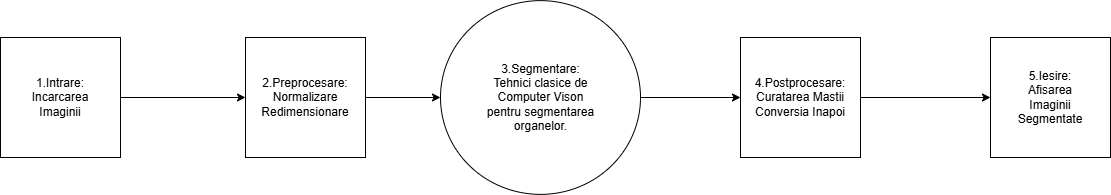

The diagram above was exported from draw.io. Its source (the exported page's mxGraphModel, read from the mxfile embedded in the PNG):
<mxGraphModel dx="1281" dy="658" grid="1" gridSize="10" guides="1" tooltips="1" connect="1" arrows="1" fold="1" page="1" pageScale="1" pageWidth="850" pageHeight="1100" math="0" shadow="0">
  <root>
    <mxCell id="0" />
    <mxCell id="1" parent="0" />
    <mxCell id="94QaEuA_9WN15uIBgZIz-12" style="edgeStyle=orthogonalEdgeStyle;rounded=0;orthogonalLoop=1;jettySize=auto;html=1;entryX=0;entryY=0.5;entryDx=0;entryDy=0;" parent="1" source="94QaEuA_9WN15uIBgZIz-5" target="94QaEuA_9WN15uIBgZIz-8" edge="1">
      <mxGeometry relative="1" as="geometry" />
    </mxCell>
    <mxCell id="94QaEuA_9WN15uIBgZIz-5" value="" style="whiteSpace=wrap;html=1;aspect=fixed;" parent="1" vertex="1">
      <mxGeometry x="120" y="280" width="120" height="120" as="geometry" />
    </mxCell>
    <mxCell id="94QaEuA_9WN15uIBgZIz-20" style="edgeStyle=orthogonalEdgeStyle;rounded=0;orthogonalLoop=1;jettySize=auto;html=1;entryX=0;entryY=0.5;entryDx=0;entryDy=0;" parent="1" source="94QaEuA_9WN15uIBgZIz-8" target="94QaEuA_9WN15uIBgZIz-19" edge="1">
      <mxGeometry relative="1" as="geometry" />
    </mxCell>
    <mxCell id="94QaEuA_9WN15uIBgZIz-8" value="" style="whiteSpace=wrap;html=1;aspect=fixed;" parent="1" vertex="1">
      <mxGeometry x="365" y="280" width="120" height="120" as="geometry" />
    </mxCell>
    <mxCell id="94QaEuA_9WN15uIBgZIz-15" style="edgeStyle=orthogonalEdgeStyle;rounded=0;orthogonalLoop=1;jettySize=auto;html=1;entryX=0;entryY=0.5;entryDx=0;entryDy=0;" parent="1" source="94QaEuA_9WN15uIBgZIz-10" target="94QaEuA_9WN15uIBgZIz-11" edge="1">
      <mxGeometry relative="1" as="geometry" />
    </mxCell>
    <mxCell id="94QaEuA_9WN15uIBgZIz-10" value="" style="whiteSpace=wrap;html=1;aspect=fixed;" parent="1" vertex="1">
      <mxGeometry x="860" y="280" width="120" height="120" as="geometry" />
    </mxCell>
    <mxCell id="94QaEuA_9WN15uIBgZIz-11" value="" style="whiteSpace=wrap;html=1;aspect=fixed;" parent="1" vertex="1">
      <mxGeometry x="1110" y="280" width="120" height="120" as="geometry" />
    </mxCell>
    <mxCell id="94QaEuA_9WN15uIBgZIz-16" value="2.Preprocesare:&lt;div&gt;Normalizare&lt;/div&gt;&lt;div&gt;Redimensionare&lt;/div&gt;" style="text;html=1;align=center;verticalAlign=middle;whiteSpace=wrap;rounded=0;" parent="1" vertex="1">
      <mxGeometry x="395" y="325" width="60" height="30" as="geometry" />
    </mxCell>
    <mxCell id="94QaEuA_9WN15uIBgZIz-17" value="1.Intrare:&lt;div&gt;Incarcarea Imaginii&lt;/div&gt;" style="text;html=1;align=center;verticalAlign=middle;whiteSpace=wrap;rounded=0;" parent="1" vertex="1">
      <mxGeometry x="135" y="307.5" width="90" height="65" as="geometry" />
    </mxCell>
    <mxCell id="94QaEuA_9WN15uIBgZIz-21" style="edgeStyle=orthogonalEdgeStyle;rounded=0;orthogonalLoop=1;jettySize=auto;html=1;entryX=0;entryY=0.5;entryDx=0;entryDy=0;" parent="1" source="94QaEuA_9WN15uIBgZIz-19" target="94QaEuA_9WN15uIBgZIz-10" edge="1">
      <mxGeometry relative="1" as="geometry" />
    </mxCell>
    <mxCell id="94QaEuA_9WN15uIBgZIz-19" value="" style="ellipse;whiteSpace=wrap;html=1;" parent="1" vertex="1">
      <mxGeometry x="560" y="243.13" width="200" height="193.75" as="geometry" />
    </mxCell>
    <mxCell id="94QaEuA_9WN15uIBgZIz-22" value="3.Segmentare:&lt;div&gt;Tehnici clasice de Computer Vison&lt;/div&gt;&lt;div&gt;&lt;span style=&quot;background-color: transparent; color: light-dark(rgb(0, 0, 0), rgb(255, 255, 255));&quot;&gt;pentru segmentarea&lt;/span&gt;&lt;/div&gt;&lt;div&gt;organelor.&lt;/div&gt;" style="text;html=1;align=center;verticalAlign=middle;whiteSpace=wrap;rounded=0;" parent="1" vertex="1">
      <mxGeometry x="592.5" y="288.75" width="135" height="102.5" as="geometry" />
    </mxCell>
    <mxCell id="94QaEuA_9WN15uIBgZIz-23" value="4.Postprocesare:&lt;div&gt;Curatarea Mastii&lt;/div&gt;&lt;div&gt;Conversia Inapoi&lt;/div&gt;" style="text;html=1;align=center;verticalAlign=middle;whiteSpace=wrap;rounded=0;" parent="1" vertex="1">
      <mxGeometry x="875" y="297.5" width="90" height="85" as="geometry" />
    </mxCell>
    <mxCell id="94QaEuA_9WN15uIBgZIz-24" value="5.Iesire:&lt;div&gt;Afisarea Imaginii Segmentate&lt;/div&gt;" style="text;html=1;align=center;verticalAlign=middle;whiteSpace=wrap;rounded=0;" parent="1" vertex="1">
      <mxGeometry x="1125" y="307.5" width="90" height="65" as="geometry" />
    </mxCell>
  </root>
</mxGraphModel>